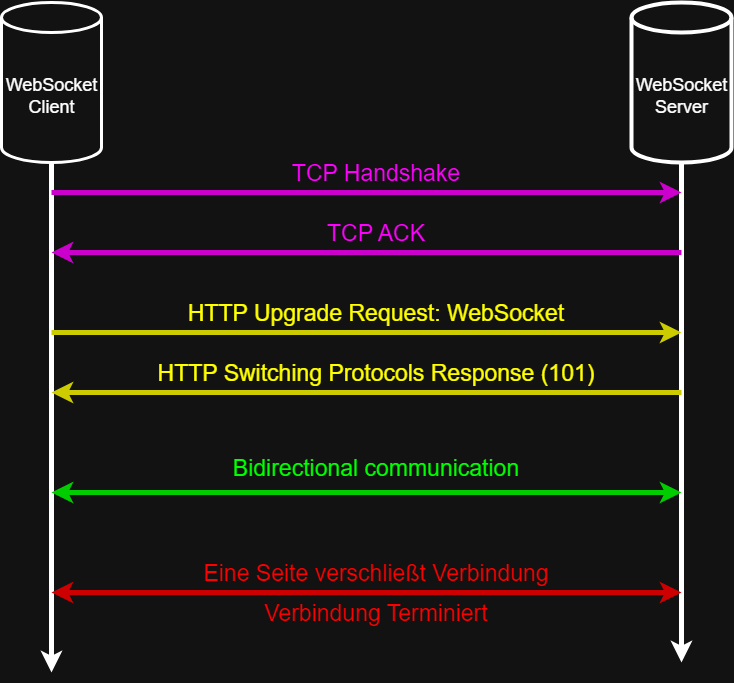

The diagram above was exported from draw.io. Its source (the exported page's mxGraphModel, read from the mxfile embedded in the PNG):
<mxGraphModel dx="1418" dy="754" grid="1" gridSize="10" guides="1" tooltips="1" connect="1" arrows="1" fold="1" page="1" pageScale="1" pageWidth="827" pageHeight="1169" math="0" shadow="0">
  <root>
    <mxCell id="0" />
    <mxCell id="1" parent="0" />
    <mxCell id="ev_izx2-HGD94ACFYGmx-6" style="edgeStyle=orthogonalEdgeStyle;rounded=0;orthogonalLoop=1;jettySize=auto;html=1;exitX=0.5;exitY=1;exitDx=0;exitDy=0;exitPerimeter=0;strokeWidth=5;" edge="1" parent="1" source="ev_izx2-HGD94ACFYGmx-1">
      <mxGeometry relative="1" as="geometry">
        <mxPoint x="90" y="700" as="targetPoint" />
      </mxGeometry>
    </mxCell>
    <mxCell id="ev_izx2-HGD94ACFYGmx-1" value="&lt;font style=&quot;font-size: 18px;&quot;&gt;WebSocket&lt;/font&gt;&lt;div&gt;&lt;font style=&quot;font-size: 18px;&quot;&gt;Client&lt;/font&gt;&lt;/div&gt;" style="shape=cylinder3;whiteSpace=wrap;html=1;boundedLbl=1;backgroundOutline=1;size=15;strokeWidth=3;" vertex="1" parent="1">
      <mxGeometry x="40" y="30" width="100" height="160" as="geometry" />
    </mxCell>
    <mxCell id="ev_izx2-HGD94ACFYGmx-3" style="edgeStyle=orthogonalEdgeStyle;rounded=0;orthogonalLoop=1;jettySize=auto;html=1;exitX=0.5;exitY=1;exitDx=0;exitDy=0;exitPerimeter=0;strokeColor=default;strokeWidth=5;" edge="1" parent="1" source="ev_izx2-HGD94ACFYGmx-4">
      <mxGeometry relative="1" as="geometry">
        <mxPoint x="720" y="690" as="targetPoint" />
      </mxGeometry>
    </mxCell>
    <mxCell id="ev_izx2-HGD94ACFYGmx-4" value="&lt;font style=&quot;font-size: 18px;&quot;&gt;WebSocket&lt;/font&gt;&lt;div&gt;&lt;font style=&quot;font-size: 18px;&quot;&gt;Server&lt;/font&gt;&lt;/div&gt;" style="shape=cylinder3;whiteSpace=wrap;html=1;boundedLbl=1;backgroundOutline=1;size=15;strokeWidth=4;" vertex="1" parent="1">
      <mxGeometry x="670" y="30" width="100" height="160" as="geometry" />
    </mxCell>
    <mxCell id="ev_izx2-HGD94ACFYGmx-7" value="" style="endArrow=classic;html=1;rounded=0;strokeWidth=5;strokeColor=light-dark(#000000,#CC00CC);" edge="1" parent="1">
      <mxGeometry width="50" height="50" relative="1" as="geometry">
        <mxPoint x="90" y="220" as="sourcePoint" />
        <mxPoint x="720" y="220" as="targetPoint" />
      </mxGeometry>
    </mxCell>
    <mxCell id="ev_izx2-HGD94ACFYGmx-8" value="&lt;span style=&quot;font-size: 23px;&quot;&gt;&lt;font style=&quot;color: light-dark(rgb(0, 0, 0), rgb(255, 0, 255));&quot;&gt;TCP Handshake&lt;/font&gt;&lt;/span&gt;" style="text;html=1;align=center;verticalAlign=middle;resizable=0;points=[];autosize=1;strokeColor=none;fillColor=none;" vertex="1" parent="1">
      <mxGeometry x="319" y="180" width="190" height="40" as="geometry" />
    </mxCell>
    <mxCell id="ev_izx2-HGD94ACFYGmx-11" value="" style="endArrow=classic;html=1;rounded=0;strokeWidth=5;strokeColor=light-dark(#000000,#CC00CC);" edge="1" parent="1">
      <mxGeometry width="50" height="50" relative="1" as="geometry">
        <mxPoint x="720" y="280" as="sourcePoint" />
        <mxPoint x="90" y="280" as="targetPoint" />
      </mxGeometry>
    </mxCell>
    <mxCell id="ev_izx2-HGD94ACFYGmx-12" value="&lt;span style=&quot;font-size: 23px;&quot;&gt;&lt;font style=&quot;color: light-dark(rgb(0, 0, 0), rgb(255, 0, 255));&quot;&gt;TCP ACK&lt;/font&gt;&lt;/span&gt;" style="text;html=1;align=center;verticalAlign=middle;resizable=0;points=[];autosize=1;strokeColor=none;fillColor=none;" vertex="1" parent="1">
      <mxGeometry x="354" y="240" width="120" height="40" as="geometry" />
    </mxCell>
    <mxCell id="ev_izx2-HGD94ACFYGmx-13" value="" style="endArrow=classic;html=1;rounded=0;strokeWidth=5;strokeColor=light-dark(#000000,#CCCC00);" edge="1" parent="1">
      <mxGeometry width="50" height="50" relative="1" as="geometry">
        <mxPoint x="90" y="360" as="sourcePoint" />
        <mxPoint x="720" y="360" as="targetPoint" />
      </mxGeometry>
    </mxCell>
    <mxCell id="ev_izx2-HGD94ACFYGmx-14" value="&lt;span style=&quot;font-size: 23px;&quot;&gt;&lt;font style=&quot;color: light-dark(rgb(0, 0, 0), rgb(255, 255, 0));&quot;&gt;HTTP Upgrade Request: WebSocket&lt;/font&gt;&lt;/span&gt;" style="text;html=1;align=center;verticalAlign=middle;resizable=0;points=[];autosize=1;strokeColor=none;fillColor=none;" vertex="1" parent="1">
      <mxGeometry x="214" y="320" width="400" height="40" as="geometry" />
    </mxCell>
    <mxCell id="ev_izx2-HGD94ACFYGmx-15" value="" style="endArrow=classic;html=1;rounded=0;strokeWidth=5;strokeColor=light-dark(#000000,#CCCC00);" edge="1" parent="1">
      <mxGeometry width="50" height="50" relative="1" as="geometry">
        <mxPoint x="720" y="420" as="sourcePoint" />
        <mxPoint x="90" y="420" as="targetPoint" />
      </mxGeometry>
    </mxCell>
    <mxCell id="ev_izx2-HGD94ACFYGmx-16" value="&lt;font style=&quot;font-size: 23px; color: light-dark(rgb(0, 0, 0), rgb(255, 255, 0));&quot;&gt;&lt;font style=&quot;&quot;&gt;HTTP&amp;nbsp;&lt;/font&gt;Switching Protocols Response (101)&lt;/font&gt;" style="text;html=1;align=center;verticalAlign=middle;resizable=0;points=[];autosize=1;strokeColor=none;fillColor=none;" vertex="1" parent="1">
      <mxGeometry x="184" y="380" width="460" height="40" as="geometry" />
    </mxCell>
    <mxCell id="ev_izx2-HGD94ACFYGmx-17" value="" style="endArrow=classic;html=1;rounded=0;strokeWidth=5;strokeColor=light-dark(#000000,#00CC00);startArrow=classic;startFill=1;" edge="1" parent="1">
      <mxGeometry width="50" height="50" relative="1" as="geometry">
        <mxPoint x="90" y="520" as="sourcePoint" />
        <mxPoint x="720" y="520" as="targetPoint" />
      </mxGeometry>
    </mxCell>
    <mxCell id="ev_izx2-HGD94ACFYGmx-19" value="&lt;span style=&quot;color: rgba(0, 0, 0, 0); font-family: monospace; font-size: 0px; text-align: start;&quot;&gt;%3CmxGraphModel%3E%3Croot%3E%3CmxCell%20id%3D%220%22%2F%3E%3CmxCell%20id%3D%221%22%20parent%3D%220%22%2F%3E%3CmxCell%20id%3D%222%22%20value%3D%22%26lt%3Bspan%20style%3D%26quot%3Bfont-size%3A%2023px%3B%26quot%3B%26gt%3B%26lt%3Bfont%20style%3D%26quot%3Bcolor%3A%20light-dark(rgb(0%2C%200%2C%200)%2C%20rgb(255%2C%20255%2C%200))%3B%26quot%3B%26gt%3BHTTP%20Upgrade%20Request%3A%20WebSocket%26lt%3B%2Ffont%26gt%3B%26lt%3B%2Fspan%26gt%3B%22%20style%3D%22text%3Bhtml%3D1%3Balign%3Dcenter%3BverticalAlign%3Dmiddle%3Bresizable%3D0%3Bpoints%3D%5B%5D%3Bautosize%3D1%3BstrokeColor%3Dnone%3BfillColor%3Dnone%3B%22%20vertex%3D%221%22%20parent%3D%221%22%3E%3CmxGeometry%20x%3D%22214%22%20y%3D%22320%22%20width%3D%22400%22%20height%3D%2240%22%20as%3D%22geometry%22%2F%3E%3C%2FmxCell%3E%3C%2Froot%3E%3C%2FmxGraphModel%3E&lt;/span&gt;" style="text;html=1;align=center;verticalAlign=middle;resizable=0;points=[];autosize=1;strokeColor=none;fillColor=none;" vertex="1" parent="1">
      <mxGeometry x="404" y="485" width="20" height="30" as="geometry" />
    </mxCell>
    <mxCell id="ev_izx2-HGD94ACFYGmx-20" value="&lt;font style=&quot;font-size: 23px; color: light-dark(rgb(0, 0, 0), rgb(0, 255, 0));&quot;&gt;Bidirectional communication&lt;/font&gt;" style="text;html=1;align=center;verticalAlign=middle;resizable=0;points=[];autosize=1;strokeColor=none;fillColor=none;" vertex="1" parent="1">
      <mxGeometry x="259" y="475" width="310" height="40" as="geometry" />
    </mxCell>
    <mxCell id="ev_izx2-HGD94ACFYGmx-21" value="" style="endArrow=classic;html=1;rounded=0;strokeWidth=5;strokeColor=light-dark(#000000,#CC0000);startArrow=classic;startFill=1;" edge="1" parent="1">
      <mxGeometry width="50" height="50" relative="1" as="geometry">
        <mxPoint x="90" y="620" as="sourcePoint" />
        <mxPoint x="720" y="620" as="targetPoint" />
      </mxGeometry>
    </mxCell>
    <mxCell id="ev_izx2-HGD94ACFYGmx-23" value="&lt;font style=&quot;font-size: 23px; color: light-dark(rgb(0, 0, 0), rgb(255, 0, 0));&quot;&gt;Eine Seite verschließt Verbindung&lt;/font&gt;" style="text;html=1;align=center;verticalAlign=middle;resizable=0;points=[];autosize=1;strokeColor=none;fillColor=none;" vertex="1" parent="1">
      <mxGeometry x="229" y="580" width="370" height="40" as="geometry" />
    </mxCell>
    <mxCell id="ev_izx2-HGD94ACFYGmx-24" value="&lt;font style=&quot;font-size: 23px; color: light-dark(rgb(0, 0, 0), rgb(255, 0, 0));&quot;&gt;Verbindung Terminiert&lt;/font&gt;" style="text;html=1;align=center;verticalAlign=middle;resizable=0;points=[];autosize=1;strokeColor=none;fillColor=none;" vertex="1" parent="1">
      <mxGeometry x="289" y="620" width="250" height="40" as="geometry" />
    </mxCell>
  </root>
</mxGraphModel>